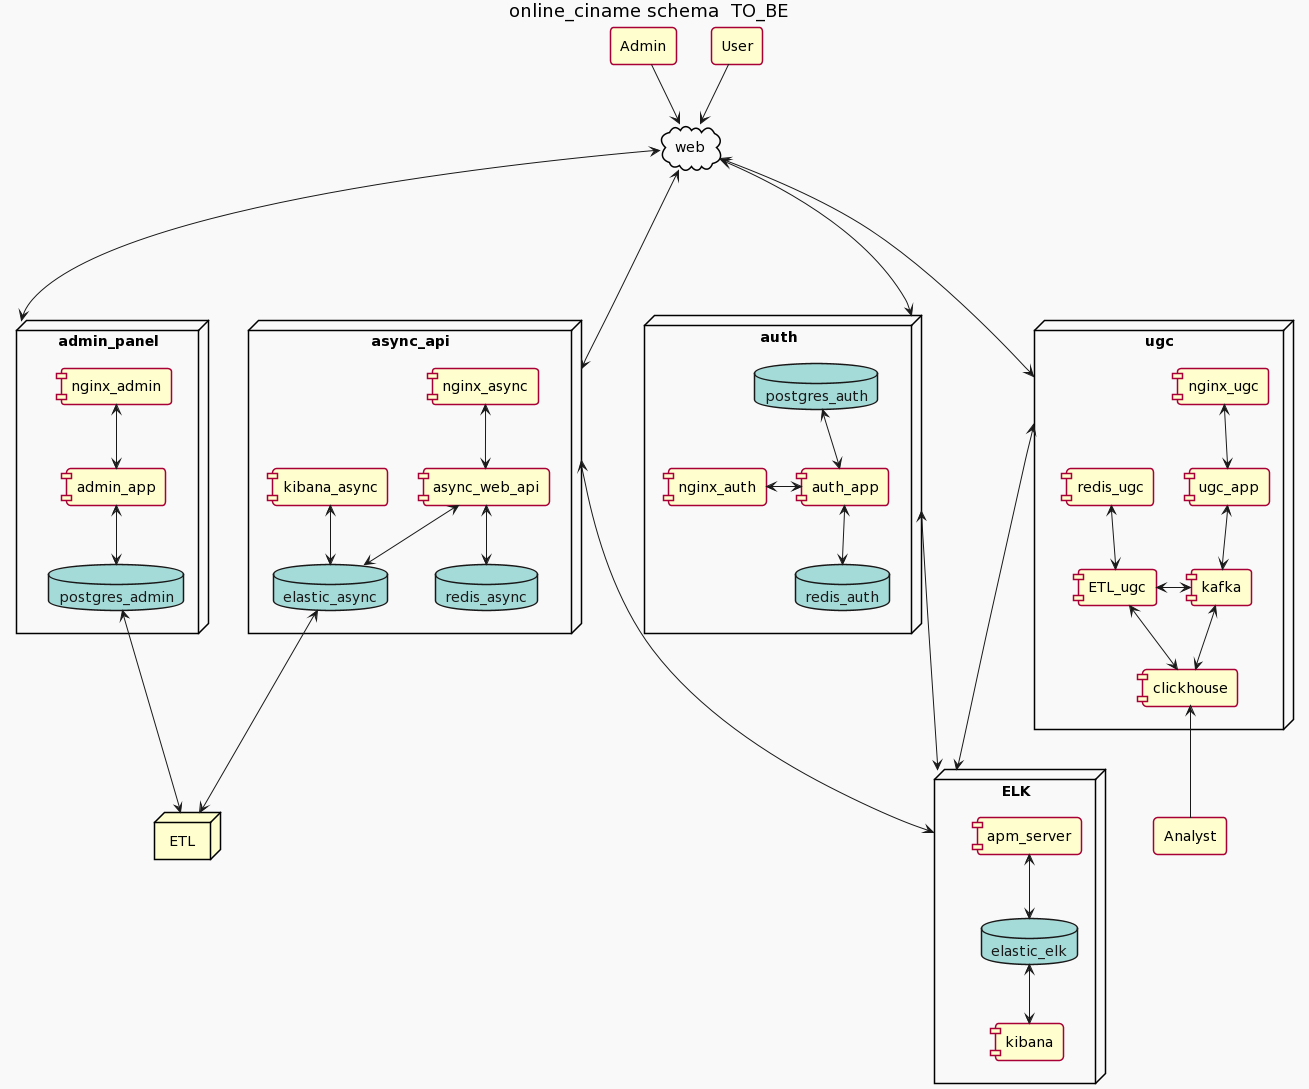

The diagram above was rendered by PlantUML. Its source (embedded in the PNG):
@startuml
!theme mars
skinparam componentStyle uml1

agent Admin
agent User
agent Analyst

cloud web {
}

title online_ciname schema  TO_BE

node admin_panel {
    component nginx_admin
    database postgres_admin

    [admin_app] <-down-> postgres_admin
    nginx_admin <-down-> [admin_app]
}

node async_api {
    component nginx_async
    database redis_async
    database elastic_async
    component kibana_async

    kibana_async <-down-> elastic_async
    [async_web_api] <-down-> redis_async
    [async_web_api] <-up-> nginx_async
    elastic_async <-up-> [async_web_api]
}

node auth {
    component nginx_auth
    database redis_auth
    database postgres_auth

    redis_auth <-up-> [auth_app]
    [auth_app] <-up-> postgres_auth
    nginx_auth <-> [auth_app]
}

node ugc {
    component nginx_ugc
    component kafka
    component clickhouse
    component redis_ugc
    component ETL_ugc

    nginx_ugc <-down-> [ugc_app]
    [ugc_app] <-down-> kafka
    kafka <-down-> clickhouse
    ETL_ugc <-up-> redis_ugc
    ETL_ugc <-> kafka
    ETL_ugc <-> clickhouse
}

node ETL

node ELK {
    component apm_server
    database elastic_elk
    component kibana

    elastic_elk <-down-> kibana
    apm_server <-down-> elastic_elk
}

User --> web
Admin --> web

web <----> admin_panel
web <----> auth
web <----> async_api
web <----> ugc

auth <---down-> ELK
async_api <---down-> ELK
ugc <---down--> ELK

clickhouse <-down- Analyst


postgres_admin <---> ETL
elastic_async <---> ETL
@enduml